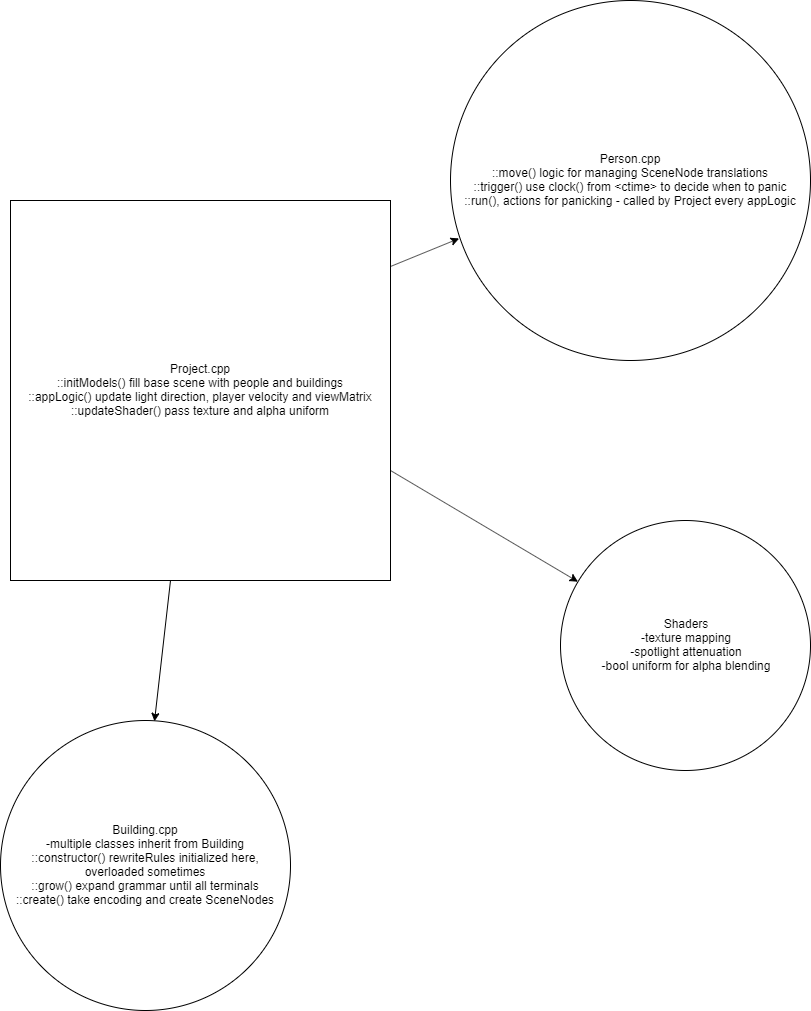

The diagram above was exported from draw.io. Its source (the exported page's mxGraphModel, read from the mxfile embedded in the PNG):
<mxGraphModel dx="1038" dy="548" grid="1" gridSize="10" guides="1" tooltips="1" connect="1" arrows="1" fold="1" page="1" pageScale="1" pageWidth="850" pageHeight="1100" math="0" shadow="0">
  <root>
    <mxCell id="0" />
    <mxCell id="1" parent="0" />
    <mxCell id="o6VMHUOotMUVVMZkYcvn-1" value="Person.cpp&lt;br&gt;::move() logic for managing SceneNode translations&lt;br&gt;::trigger() use clock() from &amp;lt;ctime&amp;gt; to decide when to panic&lt;br&gt;::run(), actions for panicking - called by Project every appLogic" style="ellipse;whiteSpace=wrap;html=1;aspect=fixed;" vertex="1" parent="1">
      <mxGeometry x="470" y="30" width="360" height="360" as="geometry" />
    </mxCell>
    <mxCell id="o6VMHUOotMUVVMZkYcvn-2" value="Shaders&lt;br&gt;-texture mapping&lt;br&gt;-spotlight attenuation&lt;br&gt;-bool uniform for alpha blending" style="ellipse;whiteSpace=wrap;html=1;aspect=fixed;" vertex="1" parent="1">
      <mxGeometry x="580" y="550" width="250" height="250" as="geometry" />
    </mxCell>
    <mxCell id="o6VMHUOotMUVVMZkYcvn-3" value="Building.cpp&lt;br&gt;-multiple classes inherit from Building&lt;br&gt;::constructor() rewriteRules initialized here, overloaded sometimes&lt;br&gt;::grow() expand grammar until all terminals&lt;br&gt;::create() take encoding and create SceneNodes" style="ellipse;whiteSpace=wrap;html=1;aspect=fixed;" vertex="1" parent="1">
      <mxGeometry x="20" y="750" width="290" height="290" as="geometry" />
    </mxCell>
    <mxCell id="o6VMHUOotMUVVMZkYcvn-4" value="Project.cpp&lt;br&gt;::initModels() fill base scene with people and buildings&lt;br&gt;::appLogic() update light direction, player velocity and viewMatrix&lt;br&gt;::updateShader() pass texture and alpha uniform" style="whiteSpace=wrap;html=1;aspect=fixed;" vertex="1" parent="1">
      <mxGeometry x="30" y="230" width="380" height="380" as="geometry" />
    </mxCell>
    <mxCell id="o6VMHUOotMUVVMZkYcvn-5" value="" style="endArrow=classic;html=1;entryX=0.531;entryY=0.003;entryDx=0;entryDy=0;entryPerimeter=0;" edge="1" parent="1" target="o6VMHUOotMUVVMZkYcvn-3">
      <mxGeometry width="50" height="50" relative="1" as="geometry">
        <mxPoint x="190" y="610" as="sourcePoint" />
        <mxPoint x="240" y="560" as="targetPoint" />
      </mxGeometry>
    </mxCell>
    <mxCell id="o6VMHUOotMUVVMZkYcvn-6" value="" style="endArrow=classic;html=1;" edge="1" parent="1" target="o6VMHUOotMUVVMZkYcvn-2">
      <mxGeometry width="50" height="50" relative="1" as="geometry">
        <mxPoint x="410" y="500" as="sourcePoint" />
        <mxPoint x="460" y="450" as="targetPoint" />
      </mxGeometry>
    </mxCell>
    <mxCell id="o6VMHUOotMUVVMZkYcvn-7" value="" style="endArrow=classic;html=1;entryX=0.024;entryY=0.661;entryDx=0;entryDy=0;entryPerimeter=0;" edge="1" parent="1" target="o6VMHUOotMUVVMZkYcvn-1">
      <mxGeometry width="50" height="50" relative="1" as="geometry">
        <mxPoint x="410" y="296" as="sourcePoint" />
        <mxPoint x="460" y="246" as="targetPoint" />
      </mxGeometry>
    </mxCell>
  </root>
</mxGraphModel>